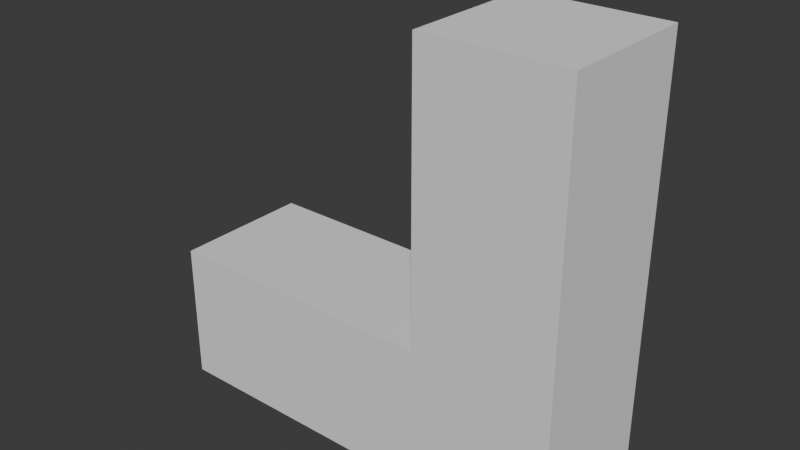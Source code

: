 # Source: Untitled.blend  (saved by Blender 5.0.118; exported with 4.5.12 LTS)
import bpy
from mathutils import Matrix  # noqa: F401  (used for matrix-valued properties, if any)

bpy.ops.wm.read_factory_settings(use_empty=True)
scene = bpy.context.scene
scene.name = 'Scene'

# ---- collections
col_collection = bpy.data.collections.new('Collection'); scene.collection.children.link(col_collection)

# ---- world
world_world = bpy.data.worlds.new('World'); scene.world = world_world
world_world.use_nodes = True; world_world.node_tree.nodes.clear()
_N = world_world.node_tree.nodes; _L = world_world.node_tree.links
n0 = _N.new('ShaderNodeOutputWorld'); n0.name = 'World Output'; n0.location = (200, 100)
n1 = _N.new('ShaderNodeBackground'); n1.name = 'Background'; n1.location = (-200, 100)
n1.inputs[0].default_value = (0.05088, 0.05088, 0.05088, 1.0)
_L.new(n1.outputs[0], n0.inputs[0])
n0.is_active_output = True
world_world.color = (0.05088, 0.05088, 0.05088)
world_world.sun_shadow_jitter_overblur = 0.0

# ---- meshes
me_cube_001 = bpy.data.meshes.new('Cube.001')
me_cube_001.from_pydata([(-1.0, -1.0, -1.0), (-1.0, -1.0, 2.0), (-1.0, 1.0, -1.0), (-1.0, 1.0, 2.0), (1.0, -1.0, -1.0), (1.0, -1.0, 2.0), (1.0, 1.0, -1.0), (1.0, 1.0, 2.0), (-1.0, -1.0, -1.0), (-1.0, -1.0, 0.0), (-1.0, 1.0, -1.0), (-1.0, 1.0, 0.0), (-5.0, 1.0, -1.0), (-5.0, -1.0, -1.0), (-5.0, -1.0, 0.0), (-5.0, 1.0, 0.0)], [], [(0, 1, 3, 2), (2, 3, 7, 6), (6, 7, 5, 4), (4, 5, 1, 0), (2, 6, 4, 0), (7, 3, 1, 5), (8, 10, 11, 9), (13, 14, 15, 12), (9, 11, 15, 14), (10, 8, 13, 12), (11, 10, 12, 15), (8, 9, 14, 13)])
_uv = me_cube_001.uv_layers.new(name='UVMap')
_uv.uv.foreach_set('vector', [0.375, 0.0, 0.625, 0.0, 0.625, 0.25, 0.375, 0.25, 0.375, 0.25, 0.625, 0.25, 0.625, 0.5, 0.375, 0.5, 0.375, 0.5, 0.625, 0.5, 0.625, 0.75, 0.375, 0.75, 0.375, 0.75, 0.625, 0.75, 0.625, 1.0, 0.375, 1.0, 0.125, 0.5, 0.375, 0.5, 0.375, 0.75, 0.125, 0.75, 0.625, 0.5, 0.875, 0.5, 0.875, 0.75, 0.625, 0.75, 0.375, 0.0, 0.375, 0.25, 0.625, 0.25, 0.625, 0.0, 0.375, 0.0, 0.625, 0.0, 0.625, 0.25, 0.375, 0.25, 0.625, 0.0, 0.625, 0.25, 0.625, 0.25, 0.625, 0.0, 0.375, 0.25, 0.375, 0.0, 0.375, 0.0, 0.375, 0.25, 0.625, 0.25, 0.375, 0.25, 0.375, 0.25, 0.625, 0.25, 0.375, 0.0, 0.625, 0.0, 0.625, 0.0, 0.375, 0.0])
me_cube_001.update()

# ---- objects
ob_cube_col = bpy.data.objects.new('Cube-col', me_cube_001)

# ---- transforms, parenting, visibility, modifiers, constraints
ob_cube_col.location = (0.0, 0.0, 1.0)
ob_cube_col.scale = (0.5, 0.5, 1.0)

# ---- collection membership
col_collection.objects.link(ob_cube_col)

# ---- scene / render settings (as saved in the file)
scene.frame_start = 1; scene.frame_end = 250; scene.frame_set(1)
scene.render.engine = 'BLENDER_EEVEE_NEXT'
scene.render.bake_bias = 0.0
scene.render.bake_samples = 0
scene.cycles.sampling_pattern = 'TABULATED_SOBOL'
scene.eevee.use_volume_custom_range = False
bpy.context.view_layer.update()

# ---- added for rendering (the .blend has no active camera and no usable light): camera, sun
cam_auto = bpy.data.cameras.new('AutoCamera')
cam_auto.lens = 50.0
cam_auto.sensor_width = 36.0
cam_auto.clip_end = 1000.0
ob_auto_camera = bpy.data.objects.new('AutoCamera', cam_auto)
scene.collection.objects.link(ob_auto_camera)
ob_auto_camera.location = (3.03296, -4.83955, 4.72637)
ob_auto_camera.rotation_euler = (1.09748, -7.21219e-08, 0.694738)
scene.camera = ob_auto_camera
light_auto_sun = bpy.data.lights.new('AutoSun', 'SUN')
light_auto_sun.energy = 3.0
light_auto_sun.angle = 0.0523599
ob_auto_sun = bpy.data.objects.new('AutoSun', light_auto_sun)
scene.collection.objects.link(ob_auto_sun)
ob_auto_sun.rotation_euler = (0.872665, 0.174533, 0.523599)
bpy.context.view_layer.update()

